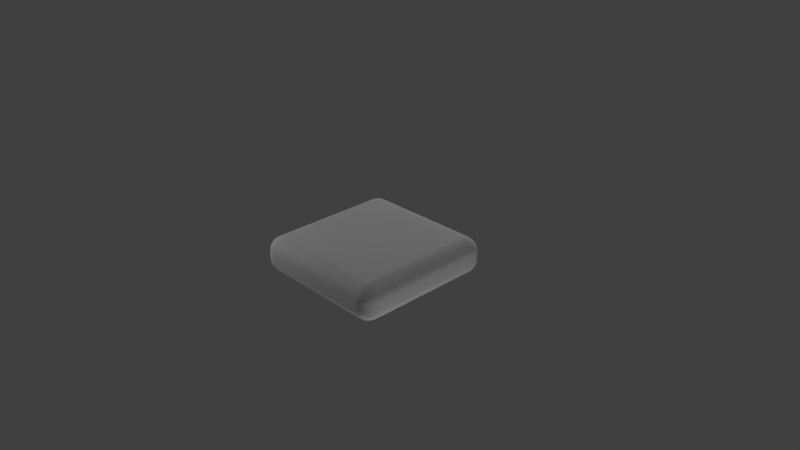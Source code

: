 # Source: StandardTileModel.blend  (saved by Blender 2.77.0; exported with 4.5.12 LTS)
import bpy
from mathutils import Matrix  # noqa: F401  (used for matrix-valued properties, if any)

bpy.ops.wm.read_factory_settings(use_empty=True)
scene = bpy.context.scene
scene.name = 'Scene'

# ---- collections
col_collection_1 = bpy.data.collections.new('Collection 1'); scene.collection.children.link(col_collection_1)

# ---- materials (node trees are filled in below, after node groups)
mat_material = bpy.data.materials.new('Material')
mat_material.alpha_threshold = 0.0
mat_material.use_transparent_shadow = False
mat_material.roughness = 0.5
mat_material.line_color = (0.0, 0.0, 0.0, 1.0)

# ---- material node trees

# ---- world
world_world = bpy.data.worlds.new('World'); scene.world = world_world
world_world.color = (0.05088, 0.05088, 0.05088)
world_world.use_sun_shadow = False
world_world.sun_shadow_jitter_overblur = 0.0
world_world.cycles.sampling_method = 'MANUAL'

# ---- cameras
cam_camera = bpy.data.cameras.new('Camera')
cam_camera.clip_end = 100.0
cam_camera.lens = 35.0
cam_camera.sensor_width = 32.0
cam_camera.sensor_height = 18.0
cam_camera.ortho_scale = 7.314
cam_camera.dof.focus_distance = 0.0
cam_camera.dof.aperture_fstop = 128.0

# ---- lights
light_point_002 = bpy.data.lights.new('Point.002', 'POINT')
light_point_002.transmission_factor = 0.0
light_point_002.energy = 100.0
light_point_002.shadow_buffer_clip_start = 0.5
light_point_002.shadow_soft_size = 0.1
light_point_002.shadow_maximum_resolution = 0.006
light_point_002.use_absolute_resolution = True
light_point_001 = bpy.data.lights.new('Point.001', 'POINT')
light_point_001.transmission_factor = 0.0
light_point_001.energy = 100.0
light_point_001.shadow_buffer_clip_start = 0.5
light_point_001.shadow_soft_size = 0.1
light_point_001.shadow_maximum_resolution = 0.006
light_point_001.use_absolute_resolution = True
light_point = bpy.data.lights.new('Point', 'POINT')
light_point.transmission_factor = 0.0
light_point.energy = 100.0
light_point.shadow_buffer_clip_start = 0.5
light_point.shadow_soft_size = 0.1
light_point.shadow_maximum_resolution = 0.006
light_point.use_absolute_resolution = True
light_lamp = bpy.data.lights.new('Lamp', 'POINT')
light_lamp.transmission_factor = 0.0
light_lamp.cutoff_distance = 30.0
light_lamp.energy = 100.0
light_lamp.shadow_buffer_clip_start = 1.001
light_lamp.shadow_soft_size = 0.1
light_lamp.shadow_maximum_resolution = 0.006
light_lamp.use_absolute_resolution = True

# ---- meshes
me_cube = bpy.data.meshes.new('Cube')
me_cube.from_pydata([(1.0, 0.8, -0.05), (0.8, 0.8, -0.25), (0.8, 1.0, -0.05), (0.9962, 0.8, -0.08902), (0.9848, 0.8, -0.1265), (0.9663, 0.8, -0.1611), (0.9414, 0.8, -0.1914), (0.9962, 0.839, -0.05), (0.9916, 0.8402, -0.09071), (0.9795, 0.8403, -0.1285), (0.9613, 0.8399, -0.1612), (0.9387, 0.8397, -0.1885), (0.9848, 0.8765, -0.05), (0.9794, 0.8784, -0.09073), (0.9673, 0.8774, -0.1276), (0.9509, 0.8751, -0.1576), (0.9315, 0.8737, -0.1814), (0.9663, 0.9111, -0.05), (0.9611, 0.9114, -0.09017), (0.9509, 0.9076, -0.1252), (0.9383, 0.9022, -0.1522), (0.9228, 0.8993, -0.1728), (0.9155, 0.9155, -0.1655), (0.8, 0.839, -0.2462), (0.8, 0.8765, -0.2348), (0.8, 0.9111, -0.2163), (0.8, 0.9414, -0.1914), (0.839, 0.8, -0.2462), (0.8402, 0.8407, -0.2416), (0.8403, 0.8785, -0.2295), (0.8399, 0.9112, -0.2113), (0.8397, 0.9385, -0.1887), (0.8765, 0.8, -0.2348), (0.8784, 0.8407, -0.2294), (0.8774, 0.8776, -0.2173), (0.8751, 0.9076, -0.2009), (0.8737, 0.9314, -0.1815), (0.9111, 0.8, -0.2163), (0.9114, 0.8402, -0.2111), (0.9076, 0.8752, -0.2009), (0.9022, 0.9022, -0.1883), (0.8993, 0.9228, -0.1728), (0.839, 0.9962, -0.05), (0.8765, 0.9848, -0.05), (0.9111, 0.9663, -0.05), (0.9414, 0.9414, -0.05), (0.8, 0.9962, -0.08902), (0.8407, 0.9916, -0.09021), (0.8785, 0.9795, -0.09028), (0.9112, 0.9613, -0.08992), (0.9385, 0.9387, -0.08972), (0.8, 0.9848, -0.1265), (0.8407, 0.9794, -0.1284), (0.8776, 0.9673, -0.1274), (0.9076, 0.9509, -0.1251), (0.9314, 0.9315, -0.1237), (0.8, 0.9663, -0.1611), (0.8402, 0.9611, -0.1614), (0.8752, 0.9509, -0.1576), (0.9022, 0.9383, -0.1522), (0.9228, 0.9228, -0.1493), (1.0, -0.8, -0.05), (0.8, -1.0, -0.05), (0.8, -0.8, -0.25), (0.9962, -0.839, -0.05), (0.9848, -0.8765, -0.05), (0.9663, -0.9111, -0.05), (0.9414, -0.9414, -0.05), (0.9962, -0.8, -0.08902), (0.9916, -0.8407, -0.09021), (0.9795, -0.8785, -0.09028), (0.9613, -0.9112, -0.08992), (0.9387, -0.9385, -0.08972), (0.9848, -0.8, -0.1265), (0.9794, -0.8407, -0.1284), (0.9673, -0.8776, -0.1274), (0.9509, -0.9076, -0.1251), (0.9315, -0.9314, -0.1237), (0.9663, -0.8, -0.1611), (0.9611, -0.8402, -0.1614), (0.9509, -0.8752, -0.1576), (0.9383, -0.9022, -0.1522), (0.9228, -0.9228, -0.1493), (0.9155, -0.9155, -0.1655), (0.8, -0.9962, -0.08902), (0.8, -0.9848, -0.1265), (0.8, -0.9663, -0.1611), (0.8, -0.9414, -0.1914), (0.839, -0.9962, -0.05), (0.8402, -0.9916, -0.09071), (0.8403, -0.9795, -0.1285), (0.8399, -0.9613, -0.1612), (0.8397, -0.9387, -0.1885), (0.8765, -0.9848, -0.05), (0.8784, -0.9794, -0.09073), (0.8774, -0.9673, -0.1276), (0.8751, -0.9509, -0.1576), (0.8737, -0.9315, -0.1814), (0.9111, -0.9663, -0.05), (0.9114, -0.9611, -0.09017), (0.9076, -0.9509, -0.1252), (0.9022, -0.9383, -0.1522), (0.8993, -0.9228, -0.1728), (0.839, -0.8, -0.2462), (0.8765, -0.8, -0.2348), (0.9111, -0.8, -0.2163), (0.9414, -0.8, -0.1914), (0.8, -0.839, -0.2462), (0.8407, -0.8402, -0.2416), (0.8785, -0.8403, -0.2295), (0.9112, -0.8399, -0.2113), (0.9385, -0.8397, -0.1887), (0.8, -0.8765, -0.2348), (0.8407, -0.8784, -0.2294), (0.8776, -0.8774, -0.2173), (0.9076, -0.8751, -0.2009), (0.9314, -0.8737, -0.1815), (0.8, -0.9111, -0.2163), (0.8402, -0.9114, -0.2111), (0.8752, -0.9076, -0.2009), (0.9022, -0.9022, -0.1883), (0.9228, -0.8993, -0.1728), (-0.8, -1.0, -0.05), (-1.0, -0.8, -0.05), (-0.8, -0.8, -0.25), (-0.839, -0.9962, -0.05), (-0.8765, -0.9848, -0.05), (-0.9111, -0.9663, -0.05), (-0.9414, -0.9414, -0.05), (-0.8, -0.9962, -0.08902), (-0.8407, -0.9916, -0.09021), (-0.8785, -0.9795, -0.09028), (-0.9112, -0.9613, -0.08992), (-0.9385, -0.9387, -0.08972), (-0.8, -0.9848, -0.1265), (-0.8407, -0.9794, -0.1284), (-0.8776, -0.9673, -0.1274), (-0.9076, -0.9509, -0.1251), (-0.9314, -0.9315, -0.1237), (-0.8, -0.9663, -0.1611), (-0.8402, -0.9611, -0.1614), (-0.8752, -0.9509, -0.1576), (-0.9022, -0.9383, -0.1522), (-0.9228, -0.9228, -0.1493), (-0.9155, -0.9155, -0.1655), (-0.9962, -0.8, -0.08902), (-0.9848, -0.8, -0.1265), (-0.9663, -0.8, -0.1611), (-0.9414, -0.8, -0.1914), (-0.9962, -0.839, -0.05), (-0.9916, -0.8402, -0.09071), (-0.9795, -0.8403, -0.1285), (-0.9613, -0.8399, -0.1612), (-0.9387, -0.8397, -0.1885), (-0.9848, -0.8765, -0.05), (-0.9794, -0.8784, -0.09073), (-0.9673, -0.8774, -0.1276), (-0.9509, -0.8751, -0.1576), (-0.9315, -0.8737, -0.1814), (-0.9663, -0.9111, -0.05), (-0.9611, -0.9114, -0.09017), (-0.9509, -0.9076, -0.1252), (-0.9383, -0.9022, -0.1522), (-0.9228, -0.8993, -0.1728), (-0.8, -0.839, -0.2462), (-0.8, -0.8765, -0.2348), (-0.8, -0.9111, -0.2163), (-0.8, -0.9414, -0.1914), (-0.839, -0.8, -0.2462), (-0.8402, -0.8407, -0.2416), (-0.8403, -0.8785, -0.2295), (-0.8399, -0.9112, -0.2113), (-0.8397, -0.9385, -0.1887), (-0.8765, -0.8, -0.2348), (-0.8784, -0.8407, -0.2294), (-0.8774, -0.8776, -0.2173), (-0.8751, -0.9076, -0.2009), (-0.8737, -0.9314, -0.1815), (-0.9111, -0.8, -0.2163), (-0.9114, -0.8402, -0.2111), (-0.9076, -0.8752, -0.2009), (-0.9022, -0.9022, -0.1883), (-0.8993, -0.9228, -0.1728), (-0.8, 1.0, -0.05), (-0.8, 0.8, -0.25), (-1.0, 0.8, -0.05), (-0.8, 0.9962, -0.08902), (-0.8, 0.9848, -0.1265), (-0.8, 0.9663, -0.1611), (-0.8, 0.9414, -0.1914), (-0.839, 0.9962, -0.05), (-0.8402, 0.9916, -0.09071), (-0.8403, 0.9795, -0.1285), (-0.8399, 0.9613, -0.1612), (-0.8397, 0.9387, -0.1885), (-0.8765, 0.9848, -0.05), (-0.8784, 0.9794, -0.09073), (-0.8774, 0.9673, -0.1276), (-0.8751, 0.951, -0.1576), (-0.8737, 0.9315, -0.1814), (-0.9111, 0.9663, -0.05), (-0.9114, 0.9611, -0.09017), (-0.9076, 0.9509, -0.1252), (-0.9022, 0.9383, -0.1522), (-0.8993, 0.9228, -0.1728), (-0.9155, 0.9155, -0.1655), (-0.839, 0.8, -0.2462), (-0.8765, 0.8, -0.2348), (-0.9111, 0.8, -0.2163), (-0.9414, 0.8, -0.1914), (-0.8, 0.839, -0.2462), (-0.8407, 0.8402, -0.2416), (-0.8785, 0.8403, -0.2295), (-0.9112, 0.8399, -0.2113), (-0.9385, 0.8397, -0.1887), (-0.8, 0.8765, -0.2348), (-0.8407, 0.8784, -0.2294), (-0.8776, 0.8774, -0.2173), (-0.9076, 0.8751, -0.2009), (-0.9314, 0.8737, -0.1815), (-0.8, 0.9111, -0.2163), (-0.8402, 0.9114, -0.2111), (-0.8752, 0.9076, -0.2009), (-0.9022, 0.9022, -0.1883), (-0.9228, 0.8993, -0.1728), (-0.9962, 0.839, -0.05), (-0.9848, 0.8765, -0.05), (-0.9663, 0.9111, -0.05), (-0.9414, 0.9414, -0.05), (-0.9962, 0.8, -0.08902), (-0.9916, 0.8407, -0.09021), (-0.9795, 0.8785, -0.09028), (-0.9613, 0.9112, -0.08992), (-0.9387, 0.9385, -0.08972), (-0.9848, 0.8, -0.1265), (-0.9794, 0.8407, -0.1284), (-0.9673, 0.8776, -0.1274), (-0.9509, 0.9076, -0.1251), (-0.9315, 0.9314, -0.1237), (-0.9663, 0.8, -0.1611), (-0.9611, 0.8402, -0.1614), (-0.9509, 0.8752, -0.1576), (-0.9383, 0.9022, -0.1522), (-0.9228, 0.9228, -0.1493), (0.8, 1.0, 0.05), (0.8, 0.8, 0.25), (1.0, 0.8, 0.05), (0.8, 0.9962, 0.08902), (0.8, 0.9848, 0.1265), (0.8, 0.9663, 0.1611), (0.8, 0.9414, 0.1914), (0.839, 0.9962, 0.05), (0.8402, 0.9916, 0.09071), (0.8403, 0.9795, 0.1285), (0.8399, 0.9613, 0.1612), (0.8397, 0.9387, 0.1885), (0.8765, 0.9848, 0.05), (0.8784, 0.9794, 0.09073), (0.8774, 0.9673, 0.1276), (0.8751, 0.9509, 0.1576), (0.8737, 0.9315, 0.1814), (0.9111, 0.9663, 0.05), (0.9114, 0.9611, 0.09017), (0.9076, 0.9509, 0.1252), (0.9022, 0.9383, 0.1522), (0.8993, 0.9228, 0.1728), (0.9155, 0.9155, 0.1655), (0.839, 0.8, 0.2462), (0.8765, 0.8, 0.2348), (0.9111, 0.8, 0.2163), (0.9414, 0.8, 0.1914), (0.8, 0.839, 0.2462), (0.8407, 0.8402, 0.2416), (0.8785, 0.8403, 0.2295), (0.9112, 0.8399, 0.2113), (0.9385, 0.8397, 0.1887), (0.8, 0.8765, 0.2348), (0.8407, 0.8784, 0.2294), (0.8776, 0.8774, 0.2173), (0.9076, 0.8751, 0.2009), (0.9314, 0.8737, 0.1815), (0.8, 0.9111, 0.2163), (0.8402, 0.9114, 0.2111), (0.8752, 0.9076, 0.2009), (0.9022, 0.9022, 0.1883), (0.9228, 0.8993, 0.1728), (0.9962, 0.839, 0.05), (0.9848, 0.8765, 0.05), (0.9663, 0.9111, 0.05), (0.9414, 0.9414, 0.05), (0.9962, 0.8, 0.08902), (0.9916, 0.8407, 0.09021), (0.9795, 0.8785, 0.09028), (0.9613, 0.9112, 0.08992), (0.9387, 0.9385, 0.08972), (0.9848, 0.8, 0.1265), (0.9794, 0.8407, 0.1284), (0.9673, 0.8776, 0.1274), (0.951, 0.9076, 0.1251), (0.9315, 0.9314, 0.1237), (0.9663, 0.8, 0.1611), (0.9611, 0.8402, 0.1614), (0.9509, 0.8752, 0.1576), (0.9383, 0.9022, 0.1522), (0.9228, 0.9228, 0.1493), (0.8, -1.0, 0.05), (1.0, -0.8, 0.05), (0.8, -0.8, 0.25), (0.839, -0.9962, 0.05), (0.8765, -0.9848, 0.05), (0.9111, -0.9663, 0.05), (0.9414, -0.9414, 0.05), (0.8, -0.9962, 0.08902), (0.8407, -0.9916, 0.09021), (0.8785, -0.9795, 0.09028), (0.9112, -0.9613, 0.08992), (0.9385, -0.9387, 0.08972), (0.8, -0.9848, 0.1265), (0.8407, -0.9794, 0.1284), (0.8776, -0.9673, 0.1274), (0.9076, -0.951, 0.1251), (0.9314, -0.9315, 0.1237), (0.8, -0.9663, 0.1611), (0.8402, -0.9611, 0.1614), (0.8752, -0.9509, 0.1576), (0.9022, -0.9383, 0.1522), (0.9228, -0.9228, 0.1493), (0.9155, -0.9155, 0.1655), (0.9962, -0.8, 0.08902), (0.9848, -0.8, 0.1265), (0.9663, -0.8, 0.1611), (0.9414, -0.8, 0.1914), (0.9962, -0.839, 0.05), (0.9916, -0.8402, 0.09071), (0.9795, -0.8403, 0.1285), (0.9613, -0.8399, 0.1612), (0.9387, -0.8397, 0.1885), (0.9848, -0.8765, 0.05), (0.9794, -0.8784, 0.09073), (0.9673, -0.8774, 0.1276), (0.9509, -0.8751, 0.1576), (0.9315, -0.8737, 0.1814), (0.9663, -0.9111, 0.05), (0.9611, -0.9114, 0.09017), (0.9509, -0.9076, 0.1252), (0.9383, -0.9022, 0.1522), (0.9228, -0.8993, 0.1728), (0.8, -0.839, 0.2462), (0.8, -0.8765, 0.2348), (0.8, -0.9111, 0.2163), (0.8, -0.9414, 0.1914), (0.839, -0.8, 0.2462), (0.8402, -0.8407, 0.2416), (0.8403, -0.8785, 0.2295), (0.8399, -0.9112, 0.2113), (0.8397, -0.9385, 0.1887), (0.8765, -0.8, 0.2348), (0.8784, -0.8407, 0.2294), (0.8774, -0.8776, 0.2173), (0.8751, -0.9076, 0.2009), (0.8737, -0.9314, 0.1815), (0.9111, -0.8, 0.2163), (0.9114, -0.8402, 0.2111), (0.9076, -0.8752, 0.2009), (0.9022, -0.9022, 0.1883), (0.8993, -0.9228, 0.1728), (-1.0, -0.8, 0.05), (-0.8, -1.0, 0.05), (-0.8, -0.8, 0.25), (-0.9962, -0.839, 0.05), (-0.9848, -0.8765, 0.05), (-0.9663, -0.9111, 0.05), (-0.9414, -0.9414, 0.05), (-0.9962, -0.8, 0.08902), (-0.9916, -0.8407, 0.09021), (-0.9795, -0.8785, 0.09028), (-0.9613, -0.9112, 0.08992), (-0.9387, -0.9385, 0.08972), (-0.9848, -0.8, 0.1265), (-0.9794, -0.8407, 0.1284), (-0.9673, -0.8776, 0.1274), (-0.951, -0.9076, 0.1251), (-0.9315, -0.9314, 0.1237), (-0.9663, -0.8, 0.1611), (-0.9611, -0.8402, 0.1614), (-0.9509, -0.8752, 0.1576), (-0.9383, -0.9022, 0.1522), (-0.9228, -0.9228, 0.1493), (-0.9155, -0.9155, 0.1655), (-0.8, -0.9962, 0.08902), (-0.8, -0.9848, 0.1265), (-0.8, -0.9663, 0.1611), (-0.8, -0.9414, 0.1914), (-0.839, -0.9962, 0.05), (-0.8402, -0.9916, 0.09071), (-0.8403, -0.9795, 0.1285), (-0.8399, -0.9613, 0.1612), (-0.8397, -0.9387, 0.1885), (-0.8765, -0.9848, 0.05), (-0.8784, -0.9794, 0.09073), (-0.8774, -0.9673, 0.1276), (-0.8751, -0.9509, 0.1576), (-0.8737, -0.9315, 0.1814), (-0.9111, -0.9663, 0.05), (-0.9114, -0.9611, 0.09017), (-0.9076, -0.9509, 0.1252), (-0.9022, -0.9383, 0.1522), (-0.8993, -0.9228, 0.1728), (-0.839, -0.8, 0.2462), (-0.8765, -0.8, 0.2348), (-0.9111, -0.8, 0.2163), (-0.9414, -0.8, 0.1914), (-0.8, -0.839, 0.2462), (-0.8407, -0.8402, 0.2416), (-0.8785, -0.8403, 0.2295), (-0.9112, -0.8399, 0.2113), (-0.9385, -0.8397, 0.1887), (-0.8, -0.8765, 0.2348), (-0.8407, -0.8784, 0.2294), (-0.8776, -0.8774, 0.2173), (-0.9076, -0.8751, 0.2009), (-0.9314, -0.8737, 0.1815), (-0.8, -0.9111, 0.2163), (-0.8402, -0.9114, 0.2111), (-0.8752, -0.9076, 0.2009), (-0.9022, -0.9022, 0.1883), (-0.9228, -0.8993, 0.1728), (-1.0, 0.8, 0.05), (-0.8, 0.8, 0.25), (-0.8, 1.0, 0.05), (-0.9962, 0.8, 0.08902), (-0.9848, 0.8, 0.1265), (-0.9663, 0.8, 0.1611), (-0.9414, 0.8, 0.1914), (-0.9962, 0.839, 0.05), (-0.9916, 0.8402, 0.09071), (-0.9795, 0.8403, 0.1285), (-0.9613, 0.8399, 0.1612), (-0.9387, 0.8397, 0.1885), (-0.9848, 0.8765, 0.05), (-0.9794, 0.8784, 0.09073), (-0.9673, 0.8774, 0.1276), (-0.9509, 0.8751, 0.1576), (-0.9315, 0.8737, 0.1814), (-0.9663, 0.9111, 0.05), (-0.9611, 0.9114, 0.09017), (-0.9509, 0.9076, 0.1252), (-0.9383, 0.9022, 0.1522), (-0.9228, 0.8993, 0.1728), (-0.9155, 0.9155, 0.1655), (-0.8, 0.839, 0.2462), (-0.8, 0.8765, 0.2348), (-0.8, 0.9111, 0.2163), (-0.8, 0.9414, 0.1914), (-0.839, 0.8, 0.2462), (-0.8402, 0.8407, 0.2416), (-0.8403, 0.8785, 0.2295), (-0.8399, 0.9112, 0.2113), (-0.8397, 0.9385, 0.1887), (-0.8765, 0.8, 0.2348), (-0.8784, 0.8407, 0.2294), (-0.8774, 0.8776, 0.2173), (-0.8751, 0.9076, 0.2009), (-0.8737, 0.9314, 0.1815), (-0.9111, 0.8, 0.2163), (-0.9114, 0.8402, 0.2111), (-0.9076, 0.8752, 0.2009), (-0.9022, 0.9022, 0.1883), (-0.8993, 0.9228, 0.1728), (-0.839, 0.9962, 0.05), (-0.8765, 0.9848, 0.05), (-0.9111, 0.9663, 0.05), (-0.9414, 0.9414, 0.05), (-0.8, 0.9962, 0.08902), (-0.8407, 0.9916, 0.09021), (-0.8785, 0.9795, 0.09028), (-0.9112, 0.9613, 0.08992), (-0.9385, 0.9387, 0.08972), (-0.8, 0.9848, 0.1265), (-0.8407, 0.9794, 0.1284), (-0.8776, 0.9673, 0.1274), (-0.9076, 0.9509, 0.1251), (-0.9314, 0.9315, 0.1237), (-0.8, 0.9663, 0.1611), (-0.8402, 0.9611, 0.1614), (-0.8752, 0.9509, 0.1576), (-0.9022, 0.9383, 0.1522), (-0.9228, 0.9228, 0.1493)], [], [(244, 2, 183, 429), (62, 305, 367, 122), (123, 366, 427, 185), (245, 428, 368, 307), (0, 246, 306, 61), (0, 3, 8, 7), (3, 4, 9, 8), (4, 5, 10, 9), (5, 6, 11, 10), (7, 8, 13, 12), (8, 9, 14, 13), (9, 10, 15, 14), (10, 11, 16, 15), (12, 13, 18, 17), (13, 14, 19, 18), (14, 15, 20, 19), (15, 16, 21, 20), (17, 18, 50, 45), (18, 19, 55, 50), (19, 20, 60, 55), (20, 21, 22, 60), (1, 23, 28, 27), (23, 24, 29, 28), (24, 25, 30, 29), (25, 26, 31, 30), (27, 28, 33, 32), (28, 29, 34, 33), (29, 30, 35, 34), (30, 31, 36, 35), (32, 33, 38, 37), (33, 34, 39, 38), (34, 35, 40, 39), (35, 36, 41, 40), (37, 38, 11, 6), (38, 39, 16, 11), (39, 40, 21, 16), (40, 41, 22, 21), (2, 42, 47, 46), (42, 43, 48, 47), (43, 44, 49, 48), (44, 45, 50, 49), (46, 47, 52, 51), (47, 48, 53, 52), (48, 49, 54, 53), (49, 50, 55, 54), (51, 52, 57, 56), (52, 53, 58, 57), (53, 54, 59, 58), (54, 55, 60, 59), (56, 57, 31, 26), (57, 58, 36, 31), (58, 59, 41, 36), (59, 60, 22, 41), (61, 64, 69, 68), (64, 65, 70, 69), (65, 66, 71, 70), (66, 67, 72, 71), (68, 69, 74, 73), (69, 70, 75, 74), (70, 71, 76, 75), (71, 72, 77, 76), (73, 74, 79, 78), (74, 75, 80, 79), (75, 76, 81, 80), (76, 77, 82, 81), (78, 79, 111, 106), (79, 80, 116, 111), (80, 81, 121, 116), (81, 82, 83, 121), (62, 84, 89, 88), (84, 85, 90, 89), (85, 86, 91, 90), (86, 87, 92, 91), (88, 89, 94, 93), (89, 90, 95, 94), (90, 91, 96, 95), (91, 92, 97, 96), (93, 94, 99, 98), (94, 95, 100, 99), (95, 96, 101, 100), (96, 97, 102, 101), (98, 99, 72, 67), (99, 100, 77, 72), (100, 101, 82, 77), (101, 102, 83, 82), (63, 103, 108, 107), (103, 104, 109, 108), (104, 105, 110, 109), (105, 106, 111, 110), (107, 108, 113, 112), (108, 109, 114, 113), (109, 110, 115, 114), (110, 111, 116, 115), (112, 113, 118, 117), (113, 114, 119, 118), (114, 115, 120, 119), (115, 116, 121, 120), (117, 118, 92, 87), (118, 119, 97, 92), (119, 120, 102, 97), (120, 121, 83, 102), (122, 125, 130, 129), (125, 126, 131, 130), (126, 127, 132, 131), (127, 128, 133, 132), (129, 130, 135, 134), (130, 131, 136, 135), (131, 132, 137, 136), (132, 133, 138, 137), (134, 135, 140, 139), (135, 136, 141, 140), (136, 137, 142, 141), (137, 138, 143, 142), (139, 140, 172, 167), (140, 141, 177, 172), (141, 142, 182, 177), (142, 143, 144, 182), (123, 145, 150, 149), (145, 146, 151, 150), (146, 147, 152, 151), (147, 148, 153, 152), (149, 150, 155, 154), (150, 151, 156, 155), (151, 152, 157, 156), (152, 153, 158, 157), (154, 155, 160, 159), (155, 156, 161, 160), (156, 157, 162, 161), (157, 158, 163, 162), (159, 160, 133, 128), (160, 161, 138, 133), (161, 162, 143, 138), (162, 163, 144, 143), (124, 164, 169, 168), (164, 165, 170, 169), (165, 166, 171, 170), (166, 167, 172, 171), (168, 169, 174, 173), (169, 170, 175, 174), (170, 171, 176, 175), (171, 172, 177, 176), (173, 174, 179, 178), (174, 175, 180, 179), (175, 176, 181, 180), (176, 177, 182, 181), (178, 179, 153, 148), (179, 180, 158, 153), (180, 181, 163, 158), (181, 182, 144, 163), (183, 186, 191, 190), (186, 187, 192, 191), (187, 188, 193, 192), (188, 189, 194, 193), (190, 191, 196, 195), (191, 192, 197, 196), (192, 193, 198, 197), (193, 194, 199, 198), (195, 196, 201, 200), (196, 197, 202, 201), (197, 198, 203, 202), (198, 199, 204, 203), (200, 201, 233, 228), (201, 202, 238, 233), (202, 203, 243, 238), (203, 204, 205, 243), (184, 206, 211, 210), (206, 207, 212, 211), (207, 208, 213, 212), (208, 209, 214, 213), (210, 211, 216, 215), (211, 212, 217, 216), (212, 213, 218, 217), (213, 214, 219, 218), (215, 216, 221, 220), (216, 217, 222, 221), (217, 218, 223, 222), (218, 219, 224, 223), (220, 221, 194, 189), (221, 222, 199, 194), (222, 223, 204, 199), (223, 224, 205, 204), (185, 225, 230, 229), (225, 226, 231, 230), (226, 227, 232, 231), (227, 228, 233, 232), (229, 230, 235, 234), (230, 231, 236, 235), (231, 232, 237, 236), (232, 233, 238, 237), (234, 235, 240, 239), (235, 236, 241, 240), (236, 237, 242, 241), (237, 238, 243, 242), (239, 240, 214, 209), (240, 241, 219, 214), (241, 242, 224, 219), (242, 243, 205, 224), (244, 247, 252, 251), (247, 248, 253, 252), (248, 249, 254, 253), (249, 250, 255, 254), (251, 252, 257, 256), (252, 253, 258, 257), (253, 254, 259, 258), (254, 255, 260, 259), (256, 257, 262, 261), (257, 258, 263, 262), (258, 259, 264, 263), (259, 260, 265, 264), (261, 262, 294, 289), (262, 263, 299, 294), (263, 264, 304, 299), (264, 265, 266, 304), (245, 267, 272, 271), (267, 268, 273, 272), (268, 269, 274, 273), (269, 270, 275, 274), (271, 272, 277, 276), (272, 273, 278, 277), (273, 274, 279, 278), (274, 275, 280, 279), (276, 277, 282, 281), (277, 278, 283, 282), (278, 279, 284, 283), (279, 280, 285, 284), (281, 282, 255, 250), (282, 283, 260, 255), (283, 284, 265, 260), (284, 285, 266, 265), (246, 286, 291, 290), (286, 287, 292, 291), (287, 288, 293, 292), (288, 289, 294, 293), (290, 291, 296, 295), (291, 292, 297, 296), (292, 293, 298, 297), (293, 294, 299, 298), (295, 296, 301, 300), (296, 297, 302, 301), (297, 298, 303, 302), (298, 299, 304, 303), (300, 301, 275, 270), (301, 302, 280, 275), (302, 303, 285, 280), (303, 304, 266, 285), (305, 308, 313, 312), (308, 309, 314, 313), (309, 310, 315, 314), (310, 311, 316, 315), (312, 313, 318, 317), (313, 314, 319, 318), (314, 315, 320, 319), (315, 316, 321, 320), (317, 318, 323, 322), (318, 319, 324, 323), (319, 320, 325, 324), (320, 321, 326, 325), (322, 323, 355, 350), (323, 324, 360, 355), (324, 325, 365, 360), (325, 326, 327, 365), (306, 328, 333, 332), (328, 329, 334, 333), (329, 330, 335, 334), (330, 331, 336, 335), (332, 333, 338, 337), (333, 334, 339, 338), (334, 335, 340, 339), (335, 336, 341, 340), (337, 338, 343, 342), (338, 339, 344, 343), (339, 340, 345, 344), (340, 341, 346, 345), (342, 343, 316, 311), (343, 344, 321, 316), (344, 345, 326, 321), (345, 346, 327, 326), (307, 347, 352, 351), (347, 348, 353, 352), (348, 349, 354, 353), (349, 350, 355, 354), (351, 352, 357, 356), (352, 353, 358, 357), (353, 354, 359, 358), (354, 355, 360, 359), (356, 357, 362, 361), (357, 358, 363, 362), (358, 359, 364, 363), (359, 360, 365, 364), (361, 362, 336, 331), (362, 363, 341, 336), (363, 364, 346, 341), (364, 365, 327, 346), (366, 369, 374, 373), (369, 370, 375, 374), (370, 371, 376, 375), (371, 372, 377, 376), (373, 374, 379, 378), (374, 375, 380, 379), (375, 376, 381, 380), (376, 377, 382, 381), (378, 379, 384, 383), (379, 380, 385, 384), (380, 381, 386, 385), (381, 382, 387, 386), (383, 384, 416, 411), (384, 385, 421, 416), (385, 386, 426, 421), (386, 387, 388, 426), (367, 389, 394, 393), (389, 390, 395, 394), (390, 391, 396, 395), (391, 392, 397, 396), (393, 394, 399, 398), (394, 395, 400, 399), (395, 396, 401, 400), (396, 397, 402, 401), (398, 399, 404, 403), (399, 400, 405, 404), (400, 401, 406, 405), (401, 402, 407, 406), (403, 404, 377, 372), (404, 405, 382, 377), (405, 406, 387, 382), (406, 407, 388, 387), (368, 408, 413, 412), (408, 409, 414, 413), (409, 410, 415, 414), (410, 411, 416, 415), (412, 413, 418, 417), (413, 414, 419, 418), (414, 415, 420, 419), (415, 416, 421, 420), (417, 418, 423, 422), (418, 419, 424, 423), (419, 420, 425, 424), (420, 421, 426, 425), (422, 423, 397, 392), (423, 424, 402, 397), (424, 425, 407, 402), (425, 426, 388, 407), (427, 430, 435, 434), (430, 431, 436, 435), (431, 432, 437, 436), (432, 433, 438, 437), (434, 435, 440, 439), (435, 436, 441, 440), (436, 437, 442, 441), (437, 438, 443, 442), (439, 440, 445, 444), (440, 441, 446, 445), (441, 442, 447, 446), (442, 443, 448, 447), (444, 445, 477, 472), (445, 446, 482, 477), (446, 447, 487, 482), (447, 448, 449, 487), (428, 450, 455, 454), (450, 451, 456, 455), (451, 452, 457, 456), (452, 453, 458, 457), (454, 455, 460, 459), (455, 456, 461, 460), (456, 457, 462, 461), (457, 458, 463, 462), (459, 460, 465, 464), (460, 461, 466, 465), (461, 462, 467, 466), (462, 463, 468, 467), (464, 465, 438, 433), (465, 466, 443, 438), (466, 467, 448, 443), (467, 468, 449, 448), (429, 469, 474, 473), (469, 470, 475, 474), (470, 471, 476, 475), (471, 472, 477, 476), (473, 474, 479, 478), (474, 475, 480, 479), (475, 476, 481, 480), (476, 477, 482, 481), (478, 479, 484, 483), (479, 480, 485, 484), (480, 481, 486, 485), (481, 482, 487, 486), (483, 484, 458, 453), (484, 485, 463, 458), (485, 486, 468, 463), (486, 487, 449, 468), (0, 61, 68, 3), (3, 68, 73, 4), (4, 73, 78, 5), (5, 78, 106, 6), (6, 106, 105, 37), (37, 105, 104, 32), (32, 104, 103, 27), (27, 103, 63, 1), (1, 184, 210, 23), (23, 210, 215, 24), (24, 215, 220, 25), (25, 220, 189, 26), (26, 189, 188, 56), (56, 188, 187, 51), (51, 187, 186, 46), (46, 186, 183, 2), (2, 244, 251, 42), (42, 251, 256, 43), (43, 256, 261, 44), (44, 261, 289, 45), (45, 289, 288, 17), (17, 288, 287, 12), (12, 287, 286, 7), (7, 286, 246, 0), (62, 122, 129, 84), (84, 129, 134, 85), (85, 134, 139, 86), (86, 139, 167, 87), (87, 167, 166, 117), (117, 166, 165, 112), (112, 165, 164, 107), (107, 164, 124, 63), (61, 306, 332, 64), (64, 332, 337, 65), (65, 337, 342, 66), (66, 342, 311, 67), (67, 311, 310, 98), (98, 310, 309, 93), (93, 309, 308, 88), (88, 308, 305, 62), (123, 185, 229, 145), (145, 229, 234, 146), (146, 234, 239, 147), (147, 239, 209, 148), (148, 209, 208, 178), (178, 208, 207, 173), (173, 207, 206, 168), (168, 206, 184, 124), (122, 367, 393, 125), (125, 393, 398, 126), (126, 398, 403, 127), (127, 403, 372, 128), (128, 372, 371, 159), (159, 371, 370, 154), (154, 370, 369, 149), (149, 369, 366, 123), (185, 427, 434, 225), (225, 434, 439, 226), (226, 439, 444, 227), (227, 444, 472, 228), (228, 472, 471, 200), (200, 471, 470, 195), (195, 470, 469, 190), (190, 469, 429, 183), (245, 307, 351, 267), (267, 351, 356, 268), (268, 356, 361, 269), (269, 361, 331, 270), (270, 331, 330, 300), (300, 330, 329, 295), (295, 329, 328, 290), (290, 328, 306, 246), (244, 429, 473, 247), (247, 473, 478, 248), (248, 478, 483, 249), (249, 483, 453, 250), (250, 453, 452, 281), (281, 452, 451, 276), (276, 451, 450, 271), (271, 450, 428, 245), (307, 368, 412, 347), (347, 412, 417, 348), (348, 417, 422, 349), (349, 422, 392, 350), (350, 392, 391, 322), (322, 391, 390, 317), (317, 390, 389, 312), (312, 389, 367, 305), (368, 428, 454, 408), (408, 454, 459, 409), (409, 459, 464, 410), (410, 464, 433, 411), (411, 433, 432, 383), (383, 432, 431, 378), (378, 431, 430, 373), (373, 430, 427, 366), (1, 63, 124, 184)])
_uv = me_cube.uv_layers.new(name='UVMap')
_uv.uv.foreach_set('vector', [0.6199, 0.9389, 0.6056, 0.9311, 0.6115, 0.7367, 0.6262, 0.7308, 0.3535, 0.9277, 0.3392, 0.9334, 0.3424, 0.7262, 0.3569, 0.7327, 0.3876, 0.7031, 0.382, 0.6889, 0.588, 0.6918, 0.5818, 0.706, 0.3166, 0.993, 0.002445, 0.9862, 0.006383, 0.5373, 0.3174, 0.5373, 0.5748, 0.9587, 0.5801, 0.9719, 0.3769, 0.9727, 0.3832, 0.9582, 0.5748, 0.9587, 0.5735, 0.9538, 0.5782, 0.952, 0.5798, 0.9569, 0.5735, 0.9538, 0.5724, 0.9492, 0.5768, 0.9475, 0.5782, 0.952, 0.5724, 0.9492, 0.5715, 0.9447, 0.5758, 0.9435, 0.5768, 0.9475, 0.5715, 0.9447, 0.5708, 0.9405, 0.575, 0.9398, 0.5758, 0.9435, 0.5798, 0.9569, 0.5782, 0.952, 0.5825, 0.9499, 0.5845, 0.9546, 0.5782, 0.952, 0.5768, 0.9475, 0.5808, 0.9458, 0.5825, 0.9499, 0.5768, 0.9475, 0.5758, 0.9435, 0.5795, 0.9423, 0.5808, 0.9458, 0.5758, 0.9435, 0.575, 0.9398, 0.5787, 0.9392, 0.5795, 0.9423, 0.5845, 0.9546, 0.5825, 0.9499, 0.5864, 0.9476, 0.5889, 0.9519, 0.5825, 0.9499, 0.5808, 0.9458, 0.5842, 0.944, 0.5864, 0.9476, 0.5808, 0.9458, 0.5795, 0.9423, 0.5825, 0.9411, 0.5842, 0.944, 0.5795, 0.9423, 0.5787, 0.9392, 0.5816, 0.9386, 0.5825, 0.9411, 0.5889, 0.9519, 0.5864, 0.9476, 0.5897, 0.945, 0.593, 0.9487, 0.5864, 0.9476, 0.5842, 0.944, 0.587, 0.9419, 0.5897, 0.945, 0.5842, 0.944, 0.5825, 0.9411, 0.5849, 0.9397, 0.587, 0.9419, 0.5825, 0.9411, 0.5816, 0.9386, 0.5835, 0.9382, 0.5849, 0.9397, 0.5699, 0.9237, 0.5742, 0.9239, 0.5742, 0.9282, 0.5699, 0.928, 0.5742, 0.9239, 0.5783, 0.9243, 0.5783, 0.9285, 0.5742, 0.9282, 0.5783, 0.9243, 0.5825, 0.9248, 0.5822, 0.929, 0.5783, 0.9285, 0.5825, 0.9248, 0.5868, 0.9255, 0.5858, 0.9298, 0.5822, 0.929, 0.5699, 0.928, 0.5742, 0.9282, 0.5743, 0.9323, 0.5701, 0.9321, 0.5742, 0.9282, 0.5783, 0.9285, 0.5783, 0.9325, 0.5743, 0.9323, 0.5783, 0.9285, 0.5822, 0.929, 0.5818, 0.9328, 0.5783, 0.9325, 0.5822, 0.929, 0.5858, 0.9298, 0.5849, 0.9334, 0.5818, 0.9328, 0.5701, 0.9321, 0.5743, 0.9323, 0.5746, 0.9362, 0.5704, 0.9363, 0.5743, 0.9323, 0.5783, 0.9325, 0.5783, 0.936, 0.5746, 0.9362, 0.5783, 0.9325, 0.5818, 0.9328, 0.5814, 0.9359, 0.5783, 0.936, 0.5818, 0.9328, 0.5849, 0.9334, 0.5841, 0.9362, 0.5814, 0.9359, 0.5704, 0.9363, 0.5746, 0.9362, 0.575, 0.9398, 0.5708, 0.9405, 0.5746, 0.9362, 0.5783, 0.936, 0.5787, 0.9392, 0.575, 0.9398, 0.5783, 0.936, 0.5814, 0.9359, 0.5816, 0.9386, 0.5787, 0.9392, 0.5814, 0.9359, 0.5841, 0.9362, 0.5835, 0.9382, 0.5816, 0.9386, 0.6056, 0.9311, 0.603, 0.9363, 0.5981, 0.9341, 0.6005, 0.9292, 0.603, 0.9363, 0.6001, 0.9409, 0.5955, 0.9384, 0.5981, 0.9341, 0.6001, 0.9409, 0.5967, 0.9451, 0.5927, 0.942, 0.5955, 0.9384, 0.5967, 0.9451, 0.593, 0.9487, 0.5897, 0.945, 0.5927, 0.942, 0.6005, 0.9292, 0.5981, 0.9341, 0.5936, 0.9322, 0.5957, 0.9277, 0.5981, 0.9341, 0.5955, 0.9384, 0.5915, 0.9362, 0.5936, 0.9322, 0.5955, 0.9384, 0.5927, 0.942, 0.5893, 0.9394, 0.5915, 0.9362, 0.5927, 0.942, 0.5897, 0.945, 0.587, 0.9419, 0.5893, 0.9394, 0.5957, 0.9277, 0.5936, 0.9322, 0.5896, 0.9308, 0.5912, 0.9265, 0.5936, 0.9322, 0.5915, 0.9362, 0.588, 0.9345, 0.5896, 0.9308, 0.5915, 0.9362, 0.5893, 0.9394, 0.5866, 0.9374, 0.588, 0.9345, 0.5893, 0.9394, 0.587, 0.9419, 0.5849, 0.9397, 0.5866, 0.9374, 0.5912, 0.9265, 0.5896, 0.9308, 0.5858, 0.9298, 0.5868, 0.9255, 0.5896, 0.9308, 0.588, 0.9345, 0.5849, 0.9334, 0.5858, 0.9298, 0.588, 0.9345, 0.5866, 0.9374, 0.5841, 0.9362, 0.5849, 0.9334, 0.5866, 0.9374, 0.5849, 0.9397, 0.5835, 0.9382, 0.5841, 0.9362, 0.3832, 0.9582, 0.3779, 0.9561, 0.3798, 0.9511, 0.3847, 0.9531, 0.3779, 0.9561, 0.373, 0.9535, 0.3753, 0.9487, 0.3798, 0.9511, 0.373, 0.9535, 0.3685, 0.9503, 0.3715, 0.946, 0.3753, 0.9487, 0.3685, 0.9503, 0.3645, 0.9467, 0.3683, 0.943, 0.3715, 0.946, 0.3847, 0.9531, 0.3798, 0.9511, 0.3814, 0.9465, 0.386, 0.9483, 0.3798, 0.9511, 0.3753, 0.9487, 0.3773, 0.9444, 0.3814, 0.9465, 0.3753, 0.9487, 0.3715, 0.946, 0.374, 0.9424, 0.3773, 0.9444, 0.3715, 0.946, 0.3683, 0.943, 0.3713, 0.9401, 0.374, 0.9424, 0.386, 0.9483, 0.3814, 0.9465, 0.3827, 0.9423, 0.3871, 0.9438, 0.3814, 0.9465, 0.3773, 0.9444, 0.3789, 0.9409, 0.3827, 0.9423, 0.3773, 0.9444, 0.374, 0.9424, 0.3759, 0.9395, 0.3789, 0.9409, 0.374, 0.9424, 0.3713, 0.9401, 0.3735, 0.9379, 0.3759, 0.9395, 0.3871, 0.9438, 0.3827, 0.9423, 0.3836, 0.9385, 0.3879, 0.9394, 0.3827, 0.9423, 0.3789, 0.9409, 0.3799, 0.9377, 0.3836, 0.9385, 0.3789, 0.9409, 0.3759, 0.9395, 0.377, 0.937, 0.3799, 0.9377, 0.3759, 0.9395, 0.3735, 0.9379, 0.375, 0.9364, 0.377, 0.937, 0.3535, 0.9277, 0.3586, 0.9263, 0.3605, 0.9312, 0.3554, 0.933, 0.3586, 0.9263, 0.3634, 0.9251, 0.3652, 0.9297, 0.3605, 0.9312, 0.3634, 0.9251, 0.368, 0.9242, 0.3693, 0.9286, 0.3652, 0.9297, 0.368, 0.9242, 0.3724, 0.9235, 0.3731, 0.9278, 0.3693, 0.9286, 0.3554, 0.933, 0.3605, 0.9312, 0.3628, 0.9357, 0.3579, 0.938, 0.3605, 0.9312, 0.3652, 0.9297, 0.3671, 0.9339, 0.3628, 0.9357, 0.3652, 0.9297, 0.3693, 0.9286, 0.3707, 0.9324, 0.3671, 0.9339, 0.3693, 0.9286, 0.3731, 0.9278, 0.3739, 0.9315, 0.3707, 0.9324, 0.3579, 0.938, 0.3628, 0.9357, 0.3654, 0.9397, 0.361, 0.9425, 0.3628, 0.9357, 0.3671, 0.9339, 0.3691, 0.9373, 0.3654, 0.9397, 0.3671, 0.9339, 0.3707, 0.9324, 0.3719, 0.9355, 0.3691, 0.9373, 0.3707, 0.9324, 0.3739, 0.9315, 0.3745, 0.9344, 0.3719, 0.9355, 0.361, 0.9425, 0.3654, 0.9397, 0.3683, 0.943, 0.3645, 0.9467, 0.3654, 0.9397, 0.3691, 0.9373, 0.3713, 0.9401, 0.3683, 0.943, 0.3691, 0.9373, 0.3719, 0.9355, 0.3735, 0.9379, 0.3713, 0.9401, 0.3719, 0.9355, 0.3745, 0.9344, 0.375, 0.9364, 0.3735, 0.9379, 0.3894, 0.9225, 0.3893, 0.9267, 0.385, 0.9268, 0.3852, 0.9225, 0.3893, 0.9267, 0.389, 0.9309, 0.3847, 0.9309, 0.385, 0.9268, 0.389, 0.9309, 0.3885, 0.9351, 0.3843, 0.9348, 0.3847, 0.9309, 0.3885, 0.9351, 0.3879, 0.9394, 0.3836, 0.9385, 0.3843, 0.9348, 0.3852, 0.9225, 0.385, 0.9268, 0.3808, 0.927, 0.381, 0.9226, 0.385, 0.9268, 0.3847, 0.9309, 0.3807, 0.931, 0.3808, 0.927, 0.3847, 0.9309, 0.3843, 0.9348, 0.3804, 0.9345, 0.3807, 0.931, 0.3843, 0.9348, 0.3836, 0.9385, 0.3799, 0.9377, 0.3804, 0.9345, 0.381, 0.9226, 0.3808, 0.927, 0.3769, 0.9273, 0.3767, 0.923, 0.3808, 0.927, 0.3807, 0.931, 0.3771, 0.9311, 0.3769, 0.9273, 0.3807, 0.931, 0.3804, 0.9345, 0.3773, 0.9342, 0.3771, 0.9311, 0.3804, 0.9345, 0.3799, 0.9377, 0.377, 0.937, 0.3773, 0.9342, 0.3767, 0.923, 0.3769, 0.9273, 0.3731, 0.9278, 0.3724, 0.9235, 0.3769, 0.9273, 0.3771, 0.9311, 0.3739, 0.9315, 0.3731, 0.9278, 0.3771, 0.9311, 0.3773, 0.9342, 0.3745, 0.9344, 0.3739, 0.9315, 0.3773, 0.9342, 0.377, 0.937, 0.375, 0.9364, 0.3745, 0.9344, 0.3569, 0.7327, 0.3591, 0.7273, 0.3641, 0.7293, 0.362, 0.7342, 0.3591, 0.7273, 0.3618, 0.7225, 0.3665, 0.7248, 0.3641, 0.7293, 0.3618, 0.7225, 0.365, 0.718, 0.3693, 0.721, 0.3665, 0.7248, 0.365, 0.718, 0.3686, 0.714, 0.3722, 0.7178, 0.3693, 0.721, 0.362, 0.7342, 0.3641, 0.7293, 0.3687, 0.731, 0.3668, 0.7356, 0.3641, 0.7293, 0.3665, 0.7248, 0.3708, 0.7269, 0.3687, 0.731, 0.3665, 0.7248, 0.3693, 0.721, 0.3729, 0.7235, 0.3708, 0.7269, 0.3693, 0.721, 0.3722, 0.7178, 0.3752, 0.7208, 0.3729, 0.7235, 0.3668, 0.7356, 0.3687, 0.731, 0.3729, 0.7323, 0.3714, 0.7367, 0.3687, 0.731, 0.3708, 0.7269, 0.3744, 0.7285, 0.3729, 0.7323, 0.3708, 0.7269, 0.3729, 0.7235, 0.3757, 0.7254, 0.3744, 0.7285, 0.3729, 0.7235, 0.3752, 0.7208, 0.3774, 0.7231, 0.3757, 0.7254, 0.3714, 0.7367, 0.3729, 0.7323, 0.3767, 0.7332, 0.3758, 0.7375, 0.3729, 0.7323, 0.3744, 0.7285, 0.3775, 0.7295, 0.3767, 0.7332, 0.3744, 0.7285, 0.3757, 0.7254, 0.3783, 0.7266, 0.3775, 0.7295, 0.3757, 0.7254, 0.3774, 0.7231, 0.3788, 0.7246, 0.3783, 0.7266, 0.3876, 0.7031, 0.389, 0.7082, 0.3841, 0.7102, 0.3823, 0.705, 0.389, 0.7082, 0.3902, 0.713, 0.3856, 0.7148, 0.3841, 0.7102, 0.3902, 0.713, 0.3911, 0.7176, 0.3867, 0.7189, 0.3856, 0.7148, 0.3911, 0.7176, 0.3918, 0.722, 0.3875, 0.7227, 0.3867, 0.7189, 0.3823, 0.705, 0.3841, 0.7102, 0.3796, 0.7124, 0.3773, 0.7075, 0.3841, 0.7102, 0.3856, 0.7148, 0.3814, 0.7167, 0.3796, 0.7124, 0.3856, 0.7148, 0.3867, 0.7189, 0.3829, 0.7203, 0.3814, 0.7167, 0.3867, 0.7189, 0.3875, 0.7227, 0.3838, 0.7235, 0.3829, 0.7203, 0.3773, 0.7075, 0.3796, 0.7124, 0.3756, 0.715, 0.3728, 0.7105, 0.3796, 0.7124, 0.3814, 0.7167, 0.378, 0.7186, 0.3756, 0.715, 0.3814, 0.7167, 0.3829, 0.7203, 0.3798, 0.7215, 0.378, 0.7186, 0.3829, 0.7203, 0.3838, 0.7235, 0.3808, 0.7241, 0.3798, 0.7215, 0.3728, 0.7105, 0.3756, 0.715, 0.3722, 0.7178, 0.3686, 0.714, 0.3756, 0.715, 0.378, 0.7186, 0.3752, 0.7208, 0.3722, 0.7178, 0.378, 0.7186, 0.3798, 0.7215, 0.3774, 0.7231, 0.3752, 0.7208, 0.3798, 0.7215, 0.3808, 0.7241, 0.3788, 0.7246, 0.3774, 0.7231, 0.3929, 0.7391, 0.3886, 0.7389, 0.3885, 0.7346, 0.3928, 0.7348, 0.3886, 0.7389, 0.3844, 0.7386, 0.3843, 0.7343, 0.3885, 0.7346, 0.3844, 0.7386, 0.3801, 0.7382, 0.3804, 0.7339, 0.3843, 0.7343, 0.3801, 0.7382, 0.3758, 0.7375, 0.3767, 0.7332, 0.3804, 0.7339, 0.3928, 0.7348, 0.3885, 0.7346, 0.3883, 0.7304, 0.3927, 0.7306, 0.3885, 0.7346, 0.3843, 0.7343, 0.3843, 0.7303, 0.3883, 0.7304, 0.3843, 0.7343, 0.3804, 0.7339, 0.3807, 0.73, 0.3843, 0.7303, 0.3804, 0.7339, 0.3767, 0.7332, 0.3775, 0.7295, 0.3807, 0.73, 0.3927, 0.7306, 0.3883, 0.7304, 0.388, 0.7265, 0.3923, 0.7263, 0.3883, 0.7304, 0.3843, 0.7303, 0.3842, 0.7267, 0.388, 0.7265, 0.3843, 0.7303, 0.3807, 0.73, 0.381, 0.7269, 0.3842, 0.7267, 0.3807, 0.73, 0.3775, 0.7295, 0.3783, 0.7266, 0.381, 0.7269, 0.3923, 0.7263, 0.388, 0.7265, 0.3875, 0.7227, 0.3918, 0.722, 0.388, 0.7265, 0.3842, 0.7267, 0.3838, 0.7235, 0.3875, 0.7227, 0.3842, 0.7267, 0.381, 0.7269, 0.3808, 0.7241, 0.3838, 0.7235, 0.381, 0.7269, 0.3783, 0.7266, 0.3788, 0.7246, 0.3808, 0.7241, 0.6115, 0.7367, 0.6063, 0.738, 0.6044, 0.7331, 0.6095, 0.7312, 0.6063, 0.738, 0.6015, 0.7392, 0.5997, 0.7345, 0.6044, 0.7331, 0.6015, 0.7392, 0.5968, 0.7401, 0.5956, 0.7357, 0.5997, 0.7345, 0.5968, 0.7401, 0.5924, 0.7408, 0.5917, 0.7364, 0.5956, 0.7357, 0.6095, 0.7312, 0.6044, 0.7331, 0.6021, 0.7285, 0.607, 0.7262, 0.6044, 0.7331, 0.5997, 0.7345, 0.5978, 0.7304, 0.6021, 0.7285, 0.5997, 0.7345, 0.5956, 0.7357, 0.5942, 0.7318, 0.5978, 0.7304, 0.5956, 0.7357, 0.5917, 0.7364, 0.591, 0.7327, 0.5942, 0.7318, 0.607, 0.7262, 0.6021, 0.7285, 0.5995, 0.7245, 0.604, 0.7216, 0.6021, 0.7285, 0.5978, 0.7304, 0.5958, 0.7269, 0.5995, 0.7245, 0.5978, 0.7304, 0.5942, 0.7318, 0.5929, 0.7287, 0.5958, 0.7269, 0.5942, 0.7318, 0.591, 0.7327, 0.5903, 0.7298, 0.5929, 0.7287, 0.604, 0.7216, 0.5995, 0.7245, 0.5967, 0.7211, 0.6004, 0.7175, 0.5995, 0.7245, 0.5958, 0.7269, 0.5936, 0.7241, 0.5967, 0.7211, 0.5958, 0.7269, 0.5929, 0.7287, 0.5914, 0.7263, 0.5936, 0.7241, 0.5929, 0.7287, 0.5903, 0.7298, 0.5899, 0.7277, 0.5914, 0.7263, 0.5754, 0.7417, 0.5756, 0.7375, 0.5798, 0.7374, 0.5796, 0.7417, 0.5756, 0.7375, 0.5759, 0.7333, 0.5801, 0.7332, 0.5798, 0.7374, 0.5759, 0.7333, 0.5763, 0.729, 0.5806, 0.7293, 0.5801, 0.7332, 0.5763, 0.729, 0.577, 0.7248, 0.5813, 0.7256, 0.5806, 0.7293, 0.5796, 0.7417, 0.5798, 0.7374, 0.584, 0.7372, 0.5839, 0.7416, 0.5798, 0.7374, 0.5801, 0.7332, 0.5842, 0.7332, 0.584, 0.7372, 0.5801, 0.7332, 0.5806, 0.7293, 0.5844, 0.7297, 0.5842, 0.7332, 0.5806, 0.7293, 0.5813, 0.7256, 0.5849, 0.7265, 0.5844, 0.7297, 0.5839, 0.7416, 0.584, 0.7372, 0.588, 0.7369, 0.5881, 0.7413, 0.584, 0.7372, 0.5842, 0.7332, 0.5878, 0.7331, 0.588, 0.7369, 0.5842, 0.7332, 0.5844, 0.7297, 0.5876, 0.7299, 0.5878, 0.7331, 0.5844, 0.7297, 0.5849, 0.7265, 0.5879, 0.7272, 0.5876, 0.7299, 0.5881, 0.7413, 0.588, 0.7369, 0.5917, 0.7364, 0.5924, 0.7408, 0.588, 0.7369, 0.5878, 0.7331, 0.591, 0.7327, 0.5917, 0.7364, 0.5878, 0.7331, 0.5876, 0.7299, 0.5903, 0.7298, 0.591, 0.7327, 0.5876, 0.7299, 0.5879, 0.7272, 0.5899, 0.7277, 0.5903, 0.7298, 0.5818, 0.706, 0.587, 0.7081, 0.5851, 0.7131, 0.5802, 0.711, 0.587, 0.7081, 0.5919, 0.7107, 0.5896, 0.7155, 0.5851, 0.7131, 0.5919, 0.7107, 0.5964, 0.7139, 0.5934, 0.7182, 0.5896, 0.7155, 0.5964, 0.7139, 0.6004, 0.7175, 0.5967, 0.7211, 0.5934, 0.7182, 0.5802, 0.711, 0.5851, 0.7131, 0.5835, 0.7177, 0.5789, 0.7158, 0.5851, 0.7131, 0.5896, 0.7155, 0.5876, 0.7197, 0.5835, 0.7177, 0.5896, 0.7155, 0.5934, 0.7182, 0.5909, 0.7218, 0.5876, 0.7197, 0.5934, 0.7182, 0.5967, 0.7211, 0.5936, 0.7241, 0.5909, 0.7218, 0.5789, 0.7158, 0.5835, 0.7177, 0.5822, 0.7218, 0.5778, 0.7204, 0.5835, 0.7177, 0.5876, 0.7197, 0.586, 0.7233, 0.5822, 0.7218, 0.5876, 0.7197, 0.5909, 0.7218, 0.589, 0.7246, 0.586, 0.7233, 0.5909, 0.7218, 0.5936, 0.7241, 0.5914, 0.7263, 0.589, 0.7246, 0.5778, 0.7204, 0.5822, 0.7218, 0.5813, 0.7256, 0.577, 0.7248, 0.5822, 0.7218, 0.586, 0.7233, 0.5849, 0.7265, 0.5813, 0.7256, 0.586, 0.7233, 0.589, 0.7246, 0.5879, 0.7272, 0.5849, 0.7265, 0.589, 0.7246, 0.5914, 0.7263, 0.5899, 0.7277, 0.5879, 0.7272, 0.6199, 0.9389, 0.6262, 0.9431, 0.6221, 0.9498, 0.6161, 0.945, 0.5808, 0.6337, 0.5875, 0.667, 0.5541, 0.6763, 0.5471, 0.6431, 0.5875, 0.667, 0.5927, 0.7007, 0.5591, 0.7071, 0.5541, 0.6763, 0.5927, 0.7007, 0.5957, 0.735, 0.5616, 0.7364, 0.5591, 0.7071, 0.6161, 0.945, 0.6221, 0.9498, 0.6173, 0.956, 0.612, 0.9505, 0.5471, 0.6431, 0.5541, 0.6763, 0.5228, 0.6859, 0.5139, 0.654, 0.5541, 0.6763, 0.5591, 0.7071, 0.5295, 0.7132, 0.5228, 0.6859, 0.5591, 0.7071, 0.5616, 0.7364, 0.5328, 0.7379, 0.5295, 0.7132, 0.612, 0.9505, 0.6173, 0.956, 0.6122, 0.9613, 0.6074, 0.9556, 0.5139, 0.654, 0.5228, 0.6859, 0.496, 0.6959, 0.4836, 0.6672, 0.5228, 0.6859, 0.5295, 0.7132, 0.5055, 0.7188, 0.496, 0.6959, 0.5295, 0.7132, 0.5328, 0.7379, 0.5102, 0.7391, 0.5055, 0.7188, 0.6074, 0.9556, 0.6122, 0.9613, 0.6069, 0.9657, 0.6025, 0.9601, 0.4836, 0.6672, 0.496, 0.6959, 0.4735, 0.708, 0.4565, 0.6826, 0.496, 0.6959, 0.5055, 0.7188, 0.4863, 0.7272, 0.4735, 0.708, 0.5055, 0.7188, 0.5102, 0.7391, 0.4948, 0.74, 0.4863, 0.7272, 0.5816, 0.8703, 0.5486, 0.8635, 0.5542, 0.8296, 0.5881, 0.8372, 0.5486, 0.8635, 0.5157, 0.8552, 0.5222, 0.8213, 0.5542, 0.8296, 0.5157, 0.8552, 0.4832, 0.8445, 0.4929, 0.8117, 0.5222, 0.8213, 0.4832, 0.8445, 0.4514, 0.8312, 0.466, 0.8003, 0.4929, 0.8117, 0.5881, 0.8372, 0.5542, 0.8296, 0.5589, 0.7967, 0.593, 0.8036, 0.5542, 0.8296, 0.5222, 0.8213, 0.528, 0.7899, 0.5589, 0.7967, 0.5222, 0.8213, 0.4929, 0.8117, 0.5013, 0.783, 0.528, 0.7899, 0.4929, 0.8117, 0.466, 0.8003, 0.4783, 0.7742, 0.5013, 0.783, 0.593, 0.8036, 0.5589, 0.7967, 0.5615, 0.7656, 0.5957, 0.7695, 0.5589, 0.7967, 0.528, 0.7899, 0.5319, 0.7625, 0.5615, 0.7656, 0.528, 0.7899, 0.5013, 0.783, 0.5079, 0.7596, 0.5319, 0.7625, 0.5013, 0.783, 0.4783, 0.7742, 0.4881, 0.7538, 0.5079, 0.7596, 0.5957, 0.7695, 0.5615, 0.7656, 0.5616, 0.7364, 0.5957, 0.735, 0.5615, 0.7656, 0.5319, 0.7625, 0.5328, 0.7379, 0.5616, 0.7364, 0.5319, 0.7625, 0.5079, 0.7596, 0.5102, 0.7391, 0.5328, 0.7379, 0.821, 0.2567, 0.7806, 0.2448, 0.7943, 0.2167, 0.8256, 0.2149, 0.5801, 0.9719, 0.5857, 0.9698, 0.5884, 0.9759, 0.5815, 0.9775, 0.5857, 0.9698, 0.5915, 0.9672, 0.5952, 0.9732, 0.5884, 0.9759, 0.5915, 0.9672, 0.5971, 0.9639, 0.6014, 0.9697, 0.5952, 0.9732, 0.5971, 0.9639, 0.6025, 0.9601, 0.6069, 0.9657, 0.6014, 0.9697, 0.3637, 0.7784, 0.3852, 0.7503, 0.4134, 0.7698, 0.3917, 0.7974, 0.3852, 0.7503, 0.4079, 0.7242, 0.4341, 0.7448, 0.4134, 0.7698, 0.4079, 0.7242, 0.4316, 0.7016, 0.4536, 0.7241, 0.4341, 0.7448, 0.4316, 0.7016, 0.4565, 0.6826, 0.4735, 0.708, 0.4536, 0.7241, 0.3917, 0.7974, 0.4134, 0.7698, 0.4401, 0.7866, 0.4208, 0.8152, 0.4134, 0.7698, 0.4341, 0.7448, 0.4569, 0.7616, 0.4401, 0.7866, 0.4341, 0.7448, 0.4536, 0.7241, 0.4712, 0.7417, 0.4569, 0.7616, 0.4536, 0.7241, 0.4735, 0.708, 0.4863, 0.7272, 0.4712, 0.7417, 0.4208, 0.8152, 0.4401, 0.7866, 0.466, 0.8003, 0.4514, 0.8312, 0.4401, 0.7866, 0.4569, 0.7616, 0.4783, 0.7742, 0.466, 0.8003, 0.4569, 0.7616, 0.4712, 0.7417, 0.4881, 0.7538, 0.4783, 0.7742, 0.4712, 0.7417, 0.4863, 0.7272, 0.4948, 0.74, 0.4881, 0.7538, 0.5177, 0.6054, 0.538, 0.6324, 0.5113, 0.6542, 0.4909, 0.626, 0.538, 0.6324, 0.5572, 0.6606, 0.5297, 0.6816, 0.5113, 0.6542, 0.5572, 0.6606, 0.5744, 0.6904, 0.5451, 0.7082, 0.5297, 0.6816, 0.5744, 0.6904, 0.5891, 0.7218, 0.5574, 0.7347, 0.5451, 0.7082, 0.4909, 0.626, 0.5113, 0.6542, 0.486, 0.6758, 0.4648, 0.648, 0.5113, 0.6542, 0.5297, 0.6816, 0.5047, 0.7012, 0.486, 0.6758, 0.5297, 0.6816, 0.5451, 0.7082, 0.5199, 0.7239, 0.5047, 0.7012, 0.5451, 0.7082, 0.5574, 0.7347, 0.531, 0.7455, 0.5199, 0.7239, 0.4648, 0.648, 0.486, 0.6758, 0.4637, 0.6974, 0.4403, 0.6721, 0.486, 0.6758, 0.5047, 0.7012, 0.4838, 0.719, 0.4637, 0.6974, 0.5047, 0.7012, 0.5199, 0.7239, 0.4998, 0.7368, 0.4838, 0.719, 0.5199, 0.7239, 0.531, 0.7455, 0.5105, 0.7539, 0.4998, 0.7368, 0.4403, 0.6721, 0.4637, 0.6974, 0.4447, 0.7195, 0.4177, 0.6984, 0.4637, 0.6974, 0.4838, 0.719, 0.4673, 0.7369, 0.4447, 0.7195, 0.4838, 0.719, 0.4998, 0.7368, 0.4848, 0.7504, 0.4673, 0.7369, 0.4998, 0.7368, 0.5105, 0.7539, 0.4966, 0.7596, 0.4848, 0.7504, 0.6196, 0.8549, 0.5861, 0.859, 0.5806, 0.825, 0.6152, 0.8214, 0.5861, 0.859, 0.5521, 0.8615, 0.5476, 0.8273, 0.5806, 0.825, 0.5521, 0.8615, 0.5177, 0.8615, 0.5168, 0.8273, 0.5476, 0.8273, 0.5177, 0.8615, 0.4831, 0.8585, 0.4879, 0.8246, 0.5168, 0.8273, 0.6152, 0.8214, 0.5806, 0.825, 0.5746, 0.7923, 0.6091, 0.7878, 0.5806, 0.825, 0.5476, 0.8273, 0.5432, 0.7958, 0.5746, 0.7923, 0.5476, 0.8273, 0.5168, 0.8273, 0.5159, 0.7976, 0.5432, 0.7958, 0.5168, 0.8273, 0.4879, 0.8246, 0.4916, 0.7964, 0.5159, 0.7976, 0.6091, 0.7878, 0.5746, 0.7923, 0.567, 0.7621, 0.6006, 0.7546, 0.5746, 0.7923, 0.5432, 0.7958, 0.5382, 0.7688, 0.567, 0.7621, 0.5432, 0.7958, 0.5159, 0.7976, 0.5148, 0.7737, 0.5382, 0.7688, 0.5159, 0.7976, 0.4916, 0.7964, 0.4946, 0.7744, 0.5148, 0.7737, 0.6006, 0.7546, 0.567, 0.7621, 0.5574, 0.7347, 0.5891, 0.7218, 0.567, 0.7621, 0.5382, 0.7688, 0.531, 0.7455, 0.5574, 0.7347, 0.5382, 0.7688, 0.5148, 0.7737, 0.5105, 0.7539, 0.531, 0.7455, 0.5148, 0.7737, 0.4946, 0.7744, 0.4966, 0.7596, 0.5105, 0.7539, 0.3526, 0.8185, 0.3658, 0.7873, 0.398, 0.7996, 0.3838, 0.8314, 0.3658, 0.7873, 0.3807, 0.7566, 0.4125, 0.7699, 0.398, 0.7996, 0.3807, 0.7566, 0.3979, 0.7269, 0.4279, 0.7433, 0.4125, 0.7699, 0.3979, 0.7269, 0.4177, 0.6984, 0.4447, 0.7195, 0.4279, 0.7433, 0.3838, 0.8314, 0.398, 0.7996, 0.4294, 0.8107, 0.4159, 0.8429, 0.398, 0.7996, 0.4125, 0.7699, 0.442, 0.7818, 0.4294, 0.8107, 0.4125, 0.7699, 0.4279, 0.7433, 0.4541, 0.7573, 0.442, 0.7818, 0.4279, 0.7433, 0.4447, 0.7195, 0.4673, 0.7369, 0.4541, 0.7573, 0.4159, 0.8429, 0.4294, 0.8107, 0.4593, 0.8192, 0.449, 0.8521, 0.4294, 0.8107, 0.442, 0.7818, 0.4679, 0.791, 0.4593, 0.8192, 0.442, 0.7818, 0.4541, 0.7573, 0.4753, 0.7683, 0.4679, 0.791, 0.4541, 0.7573, 0.4673, 0.7369, 0.4848, 0.7504, 0.4753, 0.7683, 0.449, 0.8521, 0.4593, 0.8192, 0.4879, 0.8246, 0.4831, 0.8585, 0.4593, 0.8192, 0.4679, 0.791, 0.4916, 0.7964, 0.4879, 0.8246, 0.4679, 0.791, 0.4753, 0.7683, 0.4946, 0.7744, 0.4916, 0.7964, 0.4753, 0.7683, 0.4848, 0.7504, 0.4966, 0.7596, 0.4946, 0.7744, 0.5607, 0.6214, 0.5632, 0.6417, 0.5427, 0.645, 0.5405, 0.6241, 0.5632, 0.6417, 0.5647, 0.6622, 0.544, 0.6649, 0.5427, 0.645, 0.5647, 0.6622, 0.5647, 0.683, 0.544, 0.6835, 0.544, 0.6649, 0.5647, 0.683, 0.5629, 0.7038, 0.5425, 0.701, 0.544, 0.6835, 0.5405, 0.6241, 0.5427, 0.645, 0.5229, 0.6486, 0.5202, 0.6278, 0.5427, 0.645, 0.544, 0.6649, 0.525, 0.6676, 0.5229, 0.6486, 0.544, 0.6649, 0.544, 0.6835, 0.5261, 0.684, 0.525, 0.6676, 0.544, 0.6835, 0.5425, 0.701, 0.5254, 0.6987, 0.5261, 0.684, 0.5202, 0.6278, 0.5229, 0.6486, 0.5047, 0.6532, 0.5001, 0.6329, 0.5229, 0.6486, 0.525, 0.6676, 0.5087, 0.6706, 0.5047, 0.6532, 0.525, 0.6676, 0.5261, 0.684, 0.5117, 0.6847, 0.5087, 0.6706, 0.5261, 0.684, 0.5254, 0.6987, 0.5121, 0.6969, 0.5117, 0.6847, 0.5001, 0.6329, 0.5047, 0.6532, 0.4881, 0.659, 0.4804, 0.6399, 0.5047, 0.6532, 0.5087, 0.6706, 0.4947, 0.6749, 0.4881, 0.659, 0.0, 0.0, 0.0, 0.0, 0.0, 0.0, 0.0, 0.0, 0.5117, 0.6847, 0.5121, 0.6969, 0.5032, 0.6957, 0.4998, 0.6873, 0.5387, 0.7826, 0.5199, 0.7746, 0.5273, 0.7552, 0.5465, 0.7638, 0.5199, 0.7746, 0.5014, 0.7657, 0.5094, 0.7465, 0.5273, 0.7552, 0.5014, 0.7657, 0.4834, 0.7553, 0.4933, 0.7372, 0.5094, 0.7465, 0.4834, 0.7553, 0.4663, 0.7433, 0.479, 0.727, 0.4933, 0.7372, 0.5465, 0.7638, 0.5273, 0.7552, 0.5341, 0.7363, 0.5535, 0.7444, 0.5273, 0.7552, 0.5094, 0.7465, 0.5166, 0.7287, 0.5341, 0.7363, 0.5094, 0.7465, 0.4933, 0.7372, 0.5018, 0.7214, 0.5166, 0.7287, 0.4933, 0.7372, 0.479, 0.727, 0.4895, 0.7134, 0.5018, 0.7214, 0.5535, 0.7444, 0.5341, 0.7363, 0.5392, 0.7182, 0.559, 0.7244, 0.5341, 0.7363, 0.5166, 0.7287, 0.5221, 0.713, 0.5392, 0.7182, 0.5166, 0.7287, 0.5018, 0.7214, 0.5084, 0.7086, 0.5221, 0.713, 0.5018, 0.7214, 0.4895, 0.7134, 0.4977, 0.7028, 0.5084, 0.7086, 0.559, 0.7244, 0.5392, 0.7182, 0.5425, 0.701, 0.5629, 0.7038, 0.5392, 0.7182, 0.5221, 0.713, 0.5254, 0.6987, 0.5425, 0.701, 0.5221, 0.713, 0.5084, 0.7086, 0.5121, 0.6969, 0.5254, 0.6987, 0.5084, 0.7086, 0.4977, 0.7028, 0.5032, 0.6957, 0.5121, 0.6969, 0.4101, 0.683, 0.4264, 0.6707, 0.4396, 0.6868, 0.4225, 0.6992, 0.4264, 0.6707, 0.4434, 0.6591, 0.4561, 0.6757, 0.4396, 0.6868, 0.4434, 0.6591, 0.4614, 0.6488, 0.4722, 0.6664, 0.4561, 0.6757, 0.4614, 0.6488, 0.4804, 0.6399, 0.4881, 0.659, 0.4722, 0.6664, 0.4225, 0.6992, 0.4396, 0.6868, 0.4526, 0.7021, 0.4358, 0.7149, 0.4396, 0.6868, 0.4561, 0.6757, 0.4679, 0.6908, 0.4526, 0.7021, 0.4561, 0.6757, 0.4722, 0.6664, 0.4816, 0.6816, 0.4679, 0.6908, 0.4722, 0.6664, 0.4881, 0.659, 0.4947, 0.6749, 0.4816, 0.6816, 0.4358, 0.7149, 0.4526, 0.7021, 0.4657, 0.7156, 0.4504, 0.7297, 0.4526, 0.7021, 0.4679, 0.6908, 0.4787, 0.7034, 0.4657, 0.7156, 0.4679, 0.6908, 0.4816, 0.6816, 0.4894, 0.6938, 0.4787, 0.7034, 0.4816, 0.6816, 0.4947, 0.6749, 0.4998, 0.6873, 0.4894, 0.6938, 0.4504, 0.7297, 0.4657, 0.7156, 0.479, 0.727, 0.4663, 0.7433, 0.4657, 0.7156, 0.4787, 0.7034, 0.4895, 0.7134, 0.479, 0.727, 0.4787, 0.7034, 0.4894, 0.6938, 0.4977, 0.7028, 0.4895, 0.7134, 0.4894, 0.6938, 0.4998, 0.6873, 0.5032, 0.6957, 0.4977, 0.7028, 0.6049, 0.8119, 0.572, 0.8159, 0.5666, 0.7827, 0.6005, 0.7791, 0.572, 0.8159, 0.5387, 0.8183, 0.5344, 0.7849, 0.5666, 0.7827, 0.5387, 0.8183, 0.5051, 0.8183, 0.5043, 0.7849, 0.5344, 0.7849, 0.5051, 0.8183, 0.4713, 0.8155, 0.4759, 0.7823, 0.5043, 0.7849, 0.6005, 0.7791, 0.5666, 0.7827, 0.5607, 0.7506, 0.5946, 0.7463, 0.5666, 0.7827, 0.5344, 0.7849, 0.5301, 0.7541, 0.5607, 0.7506, 0.5344, 0.7849, 0.5043, 0.7849, 0.5034, 0.7558, 0.5301, 0.7541, 0.5043, 0.7849, 0.4759, 0.7823, 0.4796, 0.7546, 0.5034, 0.7558, 0.5946, 0.7463, 0.5607, 0.7506, 0.5533, 0.7211, 0.5862, 0.7137, 0.5607, 0.7506, 0.5301, 0.7541, 0.5251, 0.7276, 0.5533, 0.7211, 0.5301, 0.7541, 0.5034, 0.7558, 0.5023, 0.7324, 0.5251, 0.7276, 0.5034, 0.7558, 0.4796, 0.7546, 0.4825, 0.7331, 0.5023, 0.7324, 0.5862, 0.7137, 0.5533, 0.7211, 0.5439, 0.6943, 0.575, 0.6817, 0.5533, 0.7211, 0.5251, 0.7276, 0.5181, 0.7049, 0.5439, 0.6943, 0.5251, 0.7276, 0.5023, 0.7324, 0.4981, 0.7131, 0.5181, 0.7049, 0.3351, 0.297, 0.2983, 0.2774, 0.3172, 0.2531, 0.3476, 0.2573, 0.3435, 0.7762, 0.3565, 0.7458, 0.388, 0.7578, 0.3741, 0.7889, 0.3565, 0.7458, 0.371, 0.7158, 0.4022, 0.7287, 0.388, 0.7578, 0.371, 0.7158, 0.3878, 0.6866, 0.4173, 0.7026, 0.4022, 0.7287, 0.3878, 0.6866, 0.4073, 0.6588, 0.4337, 0.6794, 0.4173, 0.7026, 0.3741, 0.7889, 0.388, 0.7578, 0.4187, 0.7687, 0.4055, 0.8002, 0.388, 0.7578, 0.4022, 0.7287, 0.431, 0.7404, 0.4187, 0.7687, 0.4022, 0.7287, 0.4173, 0.7026, 0.4428, 0.7164, 0.431, 0.7404, 0.4173, 0.7026, 0.4337, 0.6794, 0.4558, 0.6964, 0.4428, 0.7164, 0.4055, 0.8002, 0.4187, 0.7687, 0.4479, 0.777, 0.4379, 0.8092, 0.4187, 0.7687, 0.431, 0.7404, 0.4564, 0.7493, 0.4479, 0.777, 0.431, 0.7404, 0.4428, 0.7164, 0.4636, 0.7272, 0.4564, 0.7493, 0.4428, 0.7164, 0.4558, 0.6964, 0.4729, 0.7097, 0.4636, 0.7272, 0.4379, 0.8092, 0.4479, 0.777, 0.4759, 0.7823, 0.4713, 0.8155, 0.4479, 0.777, 0.4564, 0.7493, 0.4796, 0.7546, 0.4759, 0.7823, 0.4564, 0.7493, 0.4636, 0.7272, 0.4825, 0.7331, 0.4796, 0.7546, 0.4636, 0.7272, 0.4729, 0.7097, 0.4845, 0.7186, 0.4825, 0.7331, 0.5051, 0.5678, 0.525, 0.5942, 0.4989, 0.6155, 0.4789, 0.5879, 0.525, 0.5942, 0.5437, 0.6218, 0.5169, 0.6423, 0.4989, 0.6155, 0.5437, 0.6218, 0.5606, 0.6509, 0.532, 0.6684, 0.5169, 0.6423, 0.5606, 0.6509, 0.575, 0.6817, 0.5439, 0.6943, 0.532, 0.6684, 0.4789, 0.5879, 0.4989, 0.6155, 0.4741, 0.6366, 0.4534, 0.6095, 0.4989, 0.6155, 0.5169, 0.6423, 0.4924, 0.6615, 0.4741, 0.6366, 0.5169, 0.6423, 0.532, 0.6684, 0.5073, 0.6837, 0.4924, 0.6615, 0.532, 0.6684, 0.5439, 0.6943, 0.5181, 0.7049, 0.5073, 0.6837, 0.4534, 0.6095, 0.4741, 0.6366, 0.4522, 0.6578, 0.4294, 0.633, 0.4741, 0.6366, 0.4924, 0.6615, 0.472, 0.679, 0.4522, 0.6578, 0.4924, 0.6615, 0.5073, 0.6837, 0.4876, 0.6963, 0.472, 0.679, 0.5073, 0.6837, 0.5181, 0.7049, 0.4981, 0.7131, 0.4876, 0.6963, 0.4294, 0.633, 0.4522, 0.6578, 0.4337, 0.6794, 0.4073, 0.6588, 0.4522, 0.6578, 0.472, 0.679, 0.4558, 0.6964, 0.4337, 0.6794, 0.472, 0.679, 0.4876, 0.6963, 0.4729, 0.7097, 0.4558, 0.6964, 0.4876, 0.6963, 0.4981, 0.7131, 0.4845, 0.7186, 0.4729, 0.7097, 0.5748, 0.9587, 0.3832, 0.9582, 0.3847, 0.9531, 0.5735, 0.9538, 0.5735, 0.9538, 0.3847, 0.9531, 0.386, 0.9483, 0.5724, 0.9492, 0.5724, 0.9492, 0.386, 0.9483, 0.3871, 0.9438, 0.5715, 0.9447, 0.5715, 0.9447, 0.3871, 0.9438, 0.3879, 0.9394, 0.5708, 0.9405, 0.5708, 0.9405, 0.3879, 0.9394, 0.3885, 0.9351, 0.5704, 0.9363, 0.5704, 0.9363, 0.3885, 0.9351, 0.389, 0.9309, 0.5701, 0.9321, 0.5701, 0.9321, 0.389, 0.9309, 0.3893, 0.9267, 0.5699, 0.928, 0.5699, 0.928, 0.3893, 0.9267, 0.3894, 0.9225, 0.5699, 0.9237, 0.5699, 0.9237, 0.5754, 0.7417, 0.5796, 0.7417, 0.5742, 0.9239, 0.5742, 0.9239, 0.5796, 0.7417, 0.5839, 0.7416, 0.5783, 0.9243, 0.5783, 0.9243, 0.5839, 0.7416, 0.5881, 0.7413, 0.5825, 0.9248, 0.5825, 0.9248, 0.5881, 0.7413, 0.5924, 0.7408, 0.5868, 0.9255, 0.5868, 0.9255, 0.5924, 0.7408, 0.5968, 0.7401, 0.5912, 0.9265, 0.5912, 0.9265, 0.5968, 0.7401, 0.6015, 0.7392, 0.5957, 0.9277, 0.5957, 0.9277, 0.6015, 0.7392, 0.6063, 0.738, 0.6005, 0.9292, 0.6005, 0.9292, 0.6063, 0.738, 0.6115, 0.7367, 0.6056, 0.9311, 0.6056, 0.9311, 0.6199, 0.9389, 0.6161, 0.945, 0.603, 0.9363, 0.603, 0.9363, 0.6161, 0.945, 0.612, 0.9505, 0.6001, 0.9409, 0.6001, 0.9409, 0.612, 0.9505, 0.6074, 0.9556, 0.5967, 0.9451, 0.5967, 0.9451, 0.6074, 0.9556, 0.6025, 0.9601, 0.593, 0.9487, 0.593, 0.9487, 0.6025, 0.9601, 0.5971, 0.9639, 0.5889, 0.9519, 0.5889, 0.9519, 0.5971, 0.9639, 0.5915, 0.9672, 0.5845, 0.9546, 0.5845, 0.9546, 0.5915, 0.9672, 0.5857, 0.9698, 0.5798, 0.9569, 0.5798, 0.9569, 0.5857, 0.9698, 0.5801, 0.9719, 0.5748, 0.9587, 0.3535, 0.9277, 0.3569, 0.7327, 0.362, 0.7342, 0.3586, 0.9263, 0.3586, 0.9263, 0.362, 0.7342, 0.3668, 0.7356, 0.3634, 0.9251, 0.3634, 0.9251, 0.3668, 0.7356, 0.3714, 0.7367, 0.368, 0.9242, 0.368, 0.9242, 0.3714, 0.7367, 0.3758, 0.7375, 0.3724, 0.9235, 0.3724, 0.9235, 0.3758, 0.7375, 0.3801, 0.7382, 0.3767, 0.923, 0.3767, 0.923, 0.3801, 0.7382, 0.3844, 0.7386, 0.381, 0.9226, 0.381, 0.9226, 0.3844, 0.7386, 0.3886, 0.7389, 0.3852, 0.9225, 0.3852, 0.9225, 0.3886, 0.7389, 0.3929, 0.7391, 0.3894, 0.9225, 0.3832, 0.9582, 0.3769, 0.9727, 0.3705, 0.9701, 0.3779, 0.9561, 0.3779, 0.9561, 0.3705, 0.9701, 0.3643, 0.9667, 0.373, 0.9535, 0.373, 0.9535, 0.3643, 0.9667, 0.3584, 0.9626, 0.3685, 0.9503, 0.3685, 0.9503, 0.3584, 0.9626, 0.3531, 0.9576, 0.3645, 0.9467, 0.3645, 0.9467, 0.3531, 0.9576, 0.3485, 0.9521, 0.361, 0.9425, 0.361, 0.9425, 0.3485, 0.9521, 0.3446, 0.946, 0.3579, 0.938, 0.3579, 0.938, 0.3446, 0.946, 0.3416, 0.9397, 0.3554, 0.933, 0.3554, 0.933, 0.3416, 0.9397, 0.3392, 0.9334, 0.3535, 0.9277, 0.3876, 0.7031, 0.5818, 0.706, 0.5802, 0.711, 0.389, 0.7082, 0.389, 0.7082, 0.5802, 0.711, 0.5789, 0.7158, 0.3902, 0.713, 0.3902, 0.713, 0.5789, 0.7158, 0.5778, 0.7204, 0.3911, 0.7176, 0.3911, 0.7176, 0.5778, 0.7204, 0.577, 0.7248, 0.3918, 0.722, 0.3918, 0.722, 0.577, 0.7248, 0.5763, 0.729, 0.3923, 0.7263, 0.3923, 0.7263, 0.5763, 0.729, 0.5759, 0.7333, 0.3927, 0.7306, 0.3927, 0.7306, 0.5759, 0.7333, 0.5756, 0.7375, 0.3928, 0.7348, 0.3928, 0.7348, 0.5756, 0.7375, 0.5754, 0.7417, 0.3929, 0.7391, 0.3569, 0.7327, 0.3424, 0.7262, 0.3451, 0.7198, 0.3591, 0.7273, 0.3591, 0.7273, 0.3451, 0.7198, 0.3486, 0.7136, 0.3618, 0.7225, 0.3618, 0.7225, 0.3486, 0.7136, 0.3528, 0.7078, 0.365, 0.718, 0.365, 0.718, 0.3528, 0.7078, 0.3578, 0.7025, 0.3686, 0.714, 0.3686, 0.714, 0.3578, 0.7025, 0.3634, 0.698, 0.3728, 0.7105, 0.3728, 0.7105, 0.3634, 0.698, 0.3694, 0.6942, 0.3773, 0.7075, 0.3773, 0.7075, 0.3694, 0.6942, 0.3757, 0.6912, 0.3823, 0.705, 0.3823, 0.705, 0.3757, 0.6912, 0.382, 0.6889, 0.3876, 0.7031, 0.5818, 0.706, 0.588, 0.6918, 0.5942, 0.6944, 0.587, 0.7081, 0.587, 0.7081, 0.5942, 0.6944, 0.6002, 0.6978, 0.5919, 0.7107, 0.5919, 0.7107, 0.6002, 0.6978, 0.6062, 0.7017, 0.5964, 0.7139, 0.5964, 0.7139, 0.6062, 0.7017, 0.6116, 0.7064, 0.6004, 0.7175, 0.6004, 0.7175, 0.6116, 0.7064, 0.6165, 0.7118, 0.604, 0.7216, 0.604, 0.7216, 0.6165, 0.7118, 0.6206, 0.7178, 0.607, 0.7262, 0.607, 0.7262, 0.6206, 0.7178, 0.6239, 0.7241, 0.6095, 0.7312, 0.6095, 0.7312, 0.6239, 0.7241, 0.6262, 0.7308, 0.6115, 0.7367, 0.3084, 0.5149, 0.01351, 0.5149, 0.01351, 0.4818, 0.3084, 0.4818, 0.3084, 0.4818, 0.01351, 0.4818, 0.0135, 0.4487, 0.3084, 0.4487, 0.3084, 0.4487, 0.0135, 0.4487, 0.0135, 0.4156, 0.3084, 0.4156, 0.3084, 0.4156, 0.0135, 0.4156, 0.0135, 0.3825, 0.3084, 0.3825, 0.3084, 0.3825, 0.0135, 0.3825, 0.0135, 0.3495, 0.3084, 0.3495, 0.3084, 0.3495, 0.0135, 0.3495, 0.01349, 0.3164, 0.3084, 0.3164, 0.3084, 0.3164, 0.01349, 0.3164, 0.01349, 0.2833, 0.3084, 0.2833, 0.5815, 0.9775, 0.3769, 0.9777, 0.3769, 0.9727, 0.5801, 0.9719, 0.002954, 0.3204, 0.3145, 0.3204, 0.3145, 0.3449, 0.002954, 0.3449, 0.002954, 0.3449, 0.3145, 0.3449, 0.3145, 0.3694, 0.002954, 0.3694, 0.002954, 0.3694, 0.3145, 0.3694, 0.3145, 0.3939, 0.002954, 0.3939, 0.002954, 0.3939, 0.3145, 0.3939, 0.3145, 0.4184, 0.002954, 0.4184, 0.002954, 0.4184, 0.3145, 0.4184, 0.3145, 0.4429, 0.002954, 0.4429, 0.002954, 0.4429, 0.3145, 0.4429, 0.3145, 0.4674, 0.002954, 0.4674, 0.002954, 0.4674, 0.3145, 0.4674, 0.3145, 0.4919, 0.002954, 0.4919, 0.002954, 0.4919, 0.3145, 0.4919, 0.3145, 0.5164, 0.002954, 0.5164, -0.0006571, 0.5147, 0.3201, 0.5147, 0.3201, 0.4939, -0.0006571, 0.4939, -0.0006571, 0.4939, 0.3201, 0.4939, 0.3201, 0.4731, -0.0006571, 0.4731, -0.0006571, 0.4731, 0.3201, 0.4731, 0.3201, 0.4522, -0.0006571, 0.4522, -0.0006571, 0.4522, 0.3201, 0.4522, 0.3201, 0.4314, -0.0006571, 0.4314, -0.0006571, 0.4314, 0.3201, 0.4314, 0.3201, 0.4106, -0.0006571, 0.4106, -0.0006571, 0.4106, 0.3201, 0.4106, 0.3201, 0.3897, -0.0006571, 0.3897, -0.0006571, 0.3897, 0.3201, 0.3897, 0.3201, 0.3689, -0.0006571, 0.3689, -0.0006571, 0.3689, 0.3201, 0.3689, 0.3201, 0.3481, -0.0006571, 0.3481, 0.3169, 0.5121, 0.006482, 0.5121, 0.006482, 0.4876, 0.3169, 0.4876, 0.3169, 0.4876, 0.006482, 0.4876, 0.006482, 0.4631, 0.3169, 0.4631, 0.3169, 0.4631, 0.006482, 0.4631, 0.006482, 0.4386, 0.3169, 0.4386, 0.3169, 0.4386, 0.006482, 0.4386, 0.006482, 0.4141, 0.3169, 0.4141, 0.3169, 0.4141, 0.006482, 0.4141, 0.006482, 0.3896, 0.3169, 0.3896, 0.3169, 0.3896, 0.006482, 0.3896, 0.006482, 0.3651, 0.3169, 0.3651, 0.3169, 0.3651, 0.006482, 0.3651, 0.006482, 0.3406, 0.3169, 0.3406, 0.3169, 0.3406, 0.006482, 0.3406, 0.006482, 0.3161, 0.3169, 0.3161, 0.6337, 0.9908, 0.3301, 0.9926, 0.3364, 0.5437, 0.6399, 0.5456])
me_cube.materials.append(mat_material)
me_cube.use_remesh_preserve_volume = False
me_cube.use_remesh_preserve_attributes = False
me_cube.use_mirror_vertex_groups = False
me_cube.update()

# ---- objects
ob_point_002 = bpy.data.objects.new('Point.002', light_point_002)
ob_point_001 = bpy.data.objects.new('Point.001', light_point_001)
ob_point = bpy.data.objects.new('Point', light_point)
ob_cube = bpy.data.objects.new('Cube', me_cube)
ob_lamp = bpy.data.objects.new('Lamp', light_lamp)
ob_camera = bpy.data.objects.new('Camera', cam_camera)

# ---- transforms, parenting, visibility, modifiers, constraints
ob_point_002.location = (2.878, -0.6571, -3.178)
ob_point_002.lineart.crease_threshold = 0.0
ob_point_001.location = (-3.558, -2.566, 1.714)
ob_point_001.lineart.crease_threshold = 0.0
ob_point.location = (-0.7113, 4.284, 1.752)
ob_point.lineart.crease_threshold = 0.0
ob_cube.location = (0.0, 0.0, 0.0)
ob_cube.lock_rotations_4d = False
ob_cube.empty_display_type = 'ARROWS'
ob_cube.lineart.crease_threshold = 0.0
ob_lamp.location = (4.076, 1.005, 5.904)
ob_lamp.rotation_euler = (0.6503, 0.05522, 1.866)
ob_lamp.lock_rotations_4d = False
ob_lamp.empty_display_type = 'ARROWS'
ob_lamp.color = (0.0, 0.0, 0.0, 0.0)
ob_lamp.lineart.crease_threshold = 0.0
ob_camera.location = (7.481, -6.508, 5.344)
ob_camera.rotation_euler = (1.109, 0.01082, 0.8149)
ob_camera.lock_rotations_4d = False
ob_camera.empty_display_type = 'ARROWS'
ob_camera.color = (0.0, 0.0, 0.0, 0.0)
ob_camera.display_type = 'WIRE'
ob_camera.lineart.crease_threshold = 0.0

# ---- collection membership
col_collection_1.objects.link(ob_point_002)
col_collection_1.objects.link(ob_point_001)
col_collection_1.objects.link(ob_point)
col_collection_1.objects.link(ob_cube)
col_collection_1.objects.link(ob_lamp)
col_collection_1.objects.link(ob_camera)

# ---- scene / render settings (as saved in the file)
scene.camera = ob_camera
scene.frame_start = 1; scene.frame_end = 250; scene.frame_set(1)
scene.render.engine = 'BLENDER_EEVEE_NEXT'
scene.render.resolution_percentage = 50
scene.render.dither_intensity = 0.0
scene.cycles.use_denoising = False
scene.cycles.samples = 128
scene.cycles.sampling_pattern = 'TABULATED_SOBOL'
scene.cycles.light_sampling_threshold = 0.0
scene.cycles.use_adaptive_sampling = False
scene.cycles.use_light_tree = False
scene.cycles.blur_glossy = 0.0
scene.cycles.sample_clamp_indirect = 0.0
scene.view_settings.view_transform = 'Standard'
bpy.context.view_layer.update()
